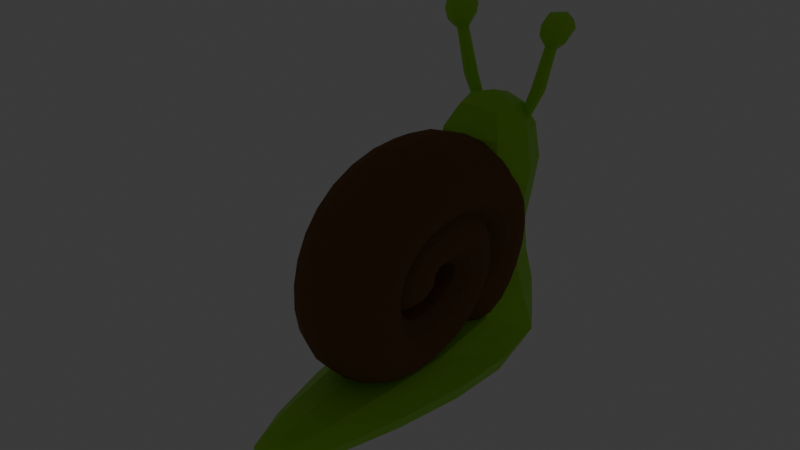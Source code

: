 # Source: snail.blend  (saved by Blender 4.5.88; exported with 4.5.12 LTS)
import bpy
from mathutils import Matrix  # noqa: F401  (used for matrix-valued properties, if any)

bpy.ops.wm.read_factory_settings(use_empty=True)
scene = bpy.context.scene
scene.name = 'Scene'

# ---- collections
col_collection = bpy.data.collections.new('Collection'); scene.collection.children.link(col_collection)

# ---- materials (node trees are filled in below, after node groups)
mat_material = bpy.data.materials.new('Material')
mat_material.alpha_threshold = 0.0
mat_material.roughness = 0.5
mat_material.line_color = (0.0, 0.0, 0.0, 1.0)
mat_material_002 = bpy.data.materials.new('Material.002')
mat_material_002.alpha_threshold = 0.0
mat_material_002.roughness = 0.5
mat_material_002.line_color = (0.0, 0.0, 0.0, 1.0)
mat_material_003 = bpy.data.materials.new('Material.003')
mat_material_004 = bpy.data.materials.new('Material.004')
mat_material_005 = bpy.data.materials.new('Material.005')
mat_material_006 = bpy.data.materials.new('Material.006')
mat_material_007 = bpy.data.materials.new('Material.007')
mat_material_008 = bpy.data.materials.new('Material.008')
mat_material_009 = bpy.data.materials.new('Material.009')
mat_material_010 = bpy.data.materials.new('Material.010')
mat_material_011 = bpy.data.materials.new('Material.011')
mat_material_012 = bpy.data.materials.new('Material.012')
mat_material_001 = bpy.data.materials.new('Material.001')

# ---- material node trees
mat_material.use_nodes = True; mat_material.node_tree.nodes.clear()
_N = mat_material.node_tree.nodes; _L = mat_material.node_tree.links
n0 = _N.new('ShaderNodeOutputMaterial'); n0.name = 'Material Output'; n0.location = (200, 100)
n1 = _N.new('ShaderNodeBsdfPrincipled'); n1.name = 'Principled BSDF'; n1.location = (-200, 100)
n1.inputs[0].default_value = (0.1859, 0.08815, 0.01764, 1.0)
n1.inputs[2].default_value = 0.886
n1.inputs[3].default_value = 1.45
_L.new(n1.outputs[0], n0.inputs[0])
n0.is_active_output = True
mat_material_002.use_nodes = True; mat_material_002.node_tree.nodes.clear()
_N = mat_material_002.node_tree.nodes; _L = mat_material_002.node_tree.links
n0 = _N.new('ShaderNodeOutputMaterial'); n0.name = 'Material Output'; n0.location = (200, 100)
n1 = _N.new('ShaderNodeBsdfPrincipled'); n1.name = 'Principled BSDF'; n1.location = (-200, 100)
n1.inputs[0].default_value = (0.8003, 0.05614, 0.0, 1.0)
n1.inputs[3].default_value = 1.45
_L.new(n1.outputs[0], n0.inputs[0])
n0.is_active_output = True
mat_material_003.use_nodes = True; mat_material_003.node_tree.nodes.clear()
_N = mat_material_003.node_tree.nodes; _L = mat_material_003.node_tree.links
n0 = _N.new('ShaderNodeBsdfPrincipled'); n0.name = 'Principled BSDF'; n0.location = (-200, 100)
n0.inputs[0].default_value = (0.0, 0.0, 0.0, 1.0)
n0.inputs[1].default_value = 1.0
n0.inputs[2].default_value = 1.0
n1 = _N.new('ShaderNodeOutputMaterial'); n1.name = 'Material Output'; n1.location = (200, 100)
_L.new(n0.outputs[0], n1.inputs[0])
n1.is_active_output = True
mat_material_004.use_nodes = True; mat_material_004.node_tree.nodes.clear()
_N = mat_material_004.node_tree.nodes; _L = mat_material_004.node_tree.links
n0 = _N.new('ShaderNodeBsdfPrincipled'); n0.name = 'Principled BSDF'; n0.location = (-200, 100)
n0.inputs[0].default_value = (0.8, 0.5788, 0.4361, 1.0)
n0.inputs[2].default_value = 1.0
n1 = _N.new('ShaderNodeOutputMaterial'); n1.name = 'Material Output'; n1.location = (200, 100)
_L.new(n0.outputs[0], n1.inputs[0])
n1.is_active_output = True
mat_material_005.use_nodes = True; mat_material_005.node_tree.nodes.clear()
_N = mat_material_005.node_tree.nodes; _L = mat_material_005.node_tree.links
n0 = _N.new('ShaderNodeOutputMaterial'); n0.name = 'Material Output'; n0.location = (200, 100)
n1 = _N.new('ShaderNodeEmission'); n1.name = 'Emission'; n1.location = (-200, 100)
n1.inputs[0].default_value = (0.7602, 0.2227, 0.0, 1.0)
n1.inputs[1].default_value = 2.0
_L.new(n1.outputs[0], n0.inputs[0])
n0.is_active_output = True
mat_material_006.use_nodes = True; mat_material_006.node_tree.nodes.clear()
_N = mat_material_006.node_tree.nodes; _L = mat_material_006.node_tree.links
n0 = _N.new('ShaderNodeOutputMaterial'); n0.name = 'Material Output'; n0.location = (200, 100)
n1 = _N.new('ShaderNodeBsdfPrincipled'); n1.name = 'Principled BSDF'; n1.location = (-200, 100)
n1.inputs[0].default_value = (0.0, 0.0, 0.0, 1.0)
n1.inputs[1].default_value = 1.0
n1.inputs[2].default_value = 1.0
_L.new(n1.outputs[0], n0.inputs[0])
n0.is_active_output = True
mat_material_007.use_nodes = True; mat_material_007.node_tree.nodes.clear()
_N = mat_material_007.node_tree.nodes; _L = mat_material_007.node_tree.links
n0 = _N.new('ShaderNodeBsdfPrincipled'); n0.name = 'Principled BSDF'; n0.location = (-200, 100)
n0.inputs[0].default_value = (0.2259, 0.06549, 0.0299, 1.0)
n0.inputs[2].default_value = 1.0
n1 = _N.new('ShaderNodeOutputMaterial'); n1.name = 'Material Output'; n1.location = (200, 100)
_L.new(n0.outputs[0], n1.inputs[0])
n1.is_active_output = True
mat_material_008.use_nodes = True; mat_material_008.node_tree.nodes.clear()
_N = mat_material_008.node_tree.nodes; _L = mat_material_008.node_tree.links
n0 = _N.new('ShaderNodeBsdfPrincipled'); n0.name = 'Principled BSDF'; n0.location = (-200, 100)
n0.inputs[0].default_value = (0.8, 0.4356, 0.2005, 1.0)
n0.inputs[2].default_value = 1.0
n1 = _N.new('ShaderNodeOutputMaterial'); n1.name = 'Material Output'; n1.location = (200, 100)
_L.new(n0.outputs[0], n1.inputs[0])
n1.is_active_output = True
mat_material_009.use_nodes = True; mat_material_009.node_tree.nodes.clear()
_N = mat_material_009.node_tree.nodes; _L = mat_material_009.node_tree.links
n0 = _N.new('ShaderNodeOutputMaterial'); n0.name = 'Material Output'; n0.location = (200, 100)
n1 = _N.new('ShaderNodeEmission'); n1.name = 'Emission'; n1.location = (-200, 100)
n1.inputs[0].default_value = (0.7602, 0.2227, 0.0, 1.0)
n1.inputs[1].default_value = 2.0
_L.new(n1.outputs[0], n0.inputs[0])
n0.is_active_output = True
mat_material_010.use_nodes = True; mat_material_010.node_tree.nodes.clear()
_N = mat_material_010.node_tree.nodes; _L = mat_material_010.node_tree.links
n0 = _N.new('ShaderNodeOutputMaterial'); n0.name = 'Material Output'; n0.location = (200, 100)
n1 = _N.new('ShaderNodeBsdfPrincipled'); n1.name = 'Principled BSDF'; n1.location = (-200, 100)
n1.inputs[0].default_value = (0.0, 0.0, 0.0, 1.0)
n1.inputs[1].default_value = 1.0
n1.inputs[2].default_value = 1.0
_L.new(n1.outputs[0], n0.inputs[0])
n0.is_active_output = True
mat_material_011.use_nodes = True; mat_material_011.node_tree.nodes.clear()
_N = mat_material_011.node_tree.nodes; _L = mat_material_011.node_tree.links
n0 = _N.new('ShaderNodeBsdfPrincipled'); n0.name = 'Principled BSDF'; n0.location = (-200, 100)
n0.inputs[0].default_value = (0.8002, 0.04474, 0.03714, 1.0)
n1 = _N.new('ShaderNodeOutputMaterial'); n1.name = 'Material Output'; n1.location = (200, 100)
_L.new(n0.outputs[0], n1.inputs[0])
n1.is_active_output = True
mat_material_012.use_nodes = True; mat_material_012.node_tree.nodes.clear()
_N = mat_material_012.node_tree.nodes; _L = mat_material_012.node_tree.links
n0 = _N.new('ShaderNodeBsdfPrincipled'); n0.name = 'Principled BSDF'; n0.location = (-200, 100)
n1 = _N.new('ShaderNodeOutputMaterial'); n1.name = 'Material Output'; n1.location = (200, 100)
_L.new(n0.outputs[0], n1.inputs[0])
n1.is_active_output = True
mat_material_001.use_nodes = True; mat_material_001.node_tree.nodes.clear()
_N = mat_material_001.node_tree.nodes; _L = mat_material_001.node_tree.links
n0 = _N.new('ShaderNodeBsdfPrincipled'); n0.name = 'Principled BSDF'; n0.location = (-200, 100)
n0.inputs[0].default_value = (0.3351, 0.8004, 0.02393, 1.0)
n1 = _N.new('ShaderNodeOutputMaterial'); n1.name = 'Material Output'; n1.location = (200, 100)
_L.new(n0.outputs[0], n1.inputs[0])
n1.is_active_output = True

# ---- world
world_world = bpy.data.worlds.new('World'); scene.world = world_world
world_world.use_nodes = True; world_world.node_tree.nodes.clear()
_N = world_world.node_tree.nodes; _L = world_world.node_tree.links
n0 = _N.new('ShaderNodeOutputWorld'); n0.name = 'World Output'; n0.location = (200, 100)
n1 = _N.new('ShaderNodeBackground'); n1.name = 'Background'; n1.location = (-200, 100)
n1.inputs[0].default_value = (0.05088, 0.05088, 0.05088, 1.0)
_L.new(n1.outputs[0], n0.inputs[0])
n0.is_active_output = True
world_world.color = (0.05088, 0.05088, 0.05088)
world_world.sun_shadow_jitter_overblur = 0.0

# ---- meshes
me_cube = bpy.data.meshes.new('Cube')
me_cube.from_pydata([(-2.641e-17, -0.1343, -0.119), (7.62e-17, -0.302, 0.3432), (1.165e-17, -0.4772, 0.05249), (-6.2e-17, -0.4063, -0.2792), (-6.807e-17, 0.02474, -0.3065), (-3.793e-18, 0.2732, -0.01708), (4.614e-17, 0.07816, 0.2078), (2.296e-17, -0.2796, 0.1034), (8.944e-17, 0.1825, 0.4028), (3.014e-17, 0.5266, 0.1357), (-4.793e-17, 0.3937, -0.2159), (-6.834e-17, 0.1204, -0.3078)], [(10, 11), (9, 10), (8, 9), (1, 8), (2, 1), (3, 2), (4, 3), (5, 4), (6, 5), (7, 6), (0, 7)], [])
_uv = me_cube.uv_layers.new(name='UVMap')
_uv.uv.foreach_set('vector', [])
me_cube.materials.append(mat_material)
me_cube.use_mirror_vertex_groups = False
me_cube.update()
me_cube_004 = bpy.data.meshes.new('Cube.004')
me_cube_004.from_pydata([(-0.2405, -0.01961, 0.3705), (-0.249, -0.01961, 0.4087), (-0.2405, 0.01961, 0.3705), (-0.249, 0.01961, 0.4087), (-0.2022, -0.01961, 0.379), (-0.2108, -0.01961, 0.4173), (-0.2022, 0.01961, 0.379), (-0.2108, 0.01961, 0.4173), (-0.2437, 7.888e-08, 0.3653), (-0.249, -0.0239, 0.3887), (-0.2542, 8.261e-08, 0.412), (-0.249, 0.0239, 0.3887), (-0.2204, 0.0239, 0.3706), (-0.2309, 0.0239, 0.4172), (-0.2023, 0.0239, 0.3991), (-0.1971, 8.261e-08, 0.3758), (-0.2075, 7.888e-08, 0.4224), (-0.2023, -0.0239, 0.3991), (-0.2204, -0.0239, 0.3706), (-0.2309, -0.0239, 0.4172), (-0.2578, 7.888e-08, 0.3867), (-0.2256, 0.03292, 0.3939), (-0.1935, 7.888e-08, 0.4011), (-0.2256, -0.03292, 0.3939), (-0.2184, 8.261e-08, 0.3618), (-0.2328, 7.888e-08, 0.426), (-0.1728, -0.06678, 0.3214), (-0.2133, -0.08597, 0.4523), (-0.1728, -0.02841, 0.3214), (-0.2085, 0.009152, 0.4508), (-0.2075, -0.06678, 0.3051), (-0.2827, -0.08597, 0.4196), (-0.2075, -0.02841, 0.3051), (-0.2848, 0.009701, 0.4168), (-0.1752, 0.01506, 0.3771), (-0.1694, -0.09236, 0.3741), (-0.2542, 0.01715, 0.3462), (-0.2503, -0.09236, 0.3359), (0.01706, -0.06459, -0.0006278), (0.01706, -0.03047, -0.0006278), (-0.0138, -0.06459, -0.01518), (-0.0138, -0.03047, -0.01518), (-0.1542, -0.04759, 0.3812), (-0.1874, -0.09577, 0.4203), (-0.2093, -0.04759, 0.4635), (-0.1808, 0.02052, 0.4236), (-0.2066, 0.02395, 0.3483), (-0.2548, 0.01299, 0.4504), (-0.2812, 0.02052, 0.3762), (-0.2655, -0.04759, 0.3287), (-0.2939, -0.04759, 0.4236), (-0.2745, -0.09577, 0.3792), (-0.2098, -0.1092, 0.355), (-0.2516, -0.09438, 0.4436), (-0.1663, -0.04759, 0.3245), (-0.1902, -0.02121, 0.3133), (-0.214, -0.04759, 0.302), (-0.1902, -0.07398, 0.3133), (-0.1703, -0.01562, 0.3461), (-0.1703, -0.07957, 0.3461), (-0.2281, -0.01562, 0.3188), (-0.2281, -0.07957, 0.3188), (0.02556, -0.04753, -0.009897), (0.006753, -0.02673, -0.01877), (-0.01206, -0.04753, -0.02764), (0.006753, -0.06832, -0.01877), (-0.07297, -0.02433, 0.1328), (-0.07297, -0.07072, 0.1328), (-0.1149, -0.07072, 0.113), (-0.1149, -0.02433, 0.113), (-0.1714, -0.04759, 0.4288), (-0.2313, -0.03954, 0.4005), (-0.2913, -0.04759, 0.3722), (-0.2313, -0.1139, 0.4005), (-0.06458, -0.04753, 0.1355), (-0.2592, -0.04759, 0.4595), (-0.1594, -0.04759, 0.3512), (-0.1992, -0.003625, 0.3324), (-0.239, -0.04759, 0.3137), (-0.1992, -0.09156, 0.3324), (0.01751, -0.04753, -0.04157), (-0.09344, -0.07944, 0.1218), (-0.09344, -0.01561, 0.1218), (-0.1223, -0.04753, 0.1082), (0.07725, -0.4054, -1.111), (-0.003573, -0.3212, -0.205), (0.1937, -0.03059, -1.063), (-0.003572, 0.01892, -0.205), (0.637, -0.4054, -0.9854), (0.3237, -0.3212, -0.1317), (0.5111, -0.03059, -0.9915), (0.3237, 0.01892, -0.1317), (0.001853, -0.2391, 0.06926), (0.001853, -0.03424, 0.06927), (0.2018, -0.2391, 0.114), (0.2018, -0.03424, 0.114), (0.1301, -0.3746, -0.8678), (0.1694, 0.06223, -0.8551), (0.4446, 0.06223, -0.7934), (0.4855, -0.3746, -0.7882), (0.2613, -1.559, -1.024), (0.4334, -1.559, -0.9851), (0.2594, -1.559, -0.9392), (0.3991, -1.559, -0.9079), (0.5697, -1.046, -0.9926), (0.1412, -1.046, -1.089), (0.1717, -1.046, -0.9208), (0.4706, -1.046, -0.8539), (0.1241, -0.2553, -0.5294), (0.1241, 0.01034, -0.5294), (0.3465, 0.01034, -0.4795), (0.3465, -0.2553, -0.4795), (0.1215, -0.1667, -1.097), (0.05709, -0.2941, -0.369), (-0.06493, -0.1512, -0.2187), (0.1676, 0.03042, -0.992), (0.3555, -0.01331, -1.041), (0.1601, 0.0827, -0.1683), (0.5046, 0.03042, -0.9165), (0.5912, -0.1667, -0.9919), (0.385, -0.1512, -0.1179), (0.6536, -0.3951, -0.8877), (0.3642, -0.4089, -1.08), (0.1601, -0.385, -0.1683), (-0.01928, -0.1347, 0.08469), (0.09751, -0.01498, 0.1109), (0.2143, -0.1347, 0.137), (0.09751, -0.2544, 0.1109), (-0.02042, 0.002744, -0.03901), (0.2681, 0.002744, 0.02563), (0.2681, -0.2935, 0.02563), (-0.02042, -0.2935, -0.03901), (0.02057, -0.3951, -1.029), (0.1611, 0.04117, -0.6943), (0.3835, 0.04117, -0.6445), (0.3872, -0.2611, -0.6432), (0.2997, -0.4434, -0.7917), (0.5125, -0.1131, -0.7786), (0.307, 0.1237, -0.8242), (0.1016, -0.1131, -0.8707), (0.4264, -1.596, -0.9442), (0.3488, -1.596, -1.011), (0.2502, -1.596, -0.9837), (0.3278, -1.596, -0.917), (0.4959, -1.366, -0.992), (0.08932, -0.7094, -1.107), (0.2154, -1.366, -0.9281), (0.4923, -0.7075, -0.8364), (0.6245, -0.7094, -0.9872), (0.2077, -1.366, -1.057), (0.1446, -0.7075, -0.9143), (0.4341, -1.366, -0.8791), (0.08823, -1.046, -1.02), (0.5883, -1.046, -0.9079), (0.3147, -1.046, -0.8586), (0.3619, -1.046, -1.069), (0.1572, -0.2611, -0.6947), (0.05709, 0.01067, -0.369), (0.3388, 0.01067, -0.3059), (0.3388, -0.2941, -0.3059), (0.2353, -0.3052, -0.5044), (0.3883, -0.1225, -0.4702), (0.2353, 0.06016, -0.5044), (0.08244, -0.1225, -0.5387), (0.004269, -0.1417, -0.3808), (0.1979, 0.06782, -0.3375), (0.3916, -0.1417, -0.2941), (0.1979, -0.3513, -0.3375), (0.3631, -0.174, -1.075), (0.1234, 0.05752, -0.004797), (0.08848, -0.1304, 0.1512), (0.3208, -0.1452, 0.03943), (-0.074, -0.1452, -0.04902), (0.1234, -0.3479, -0.004797), (0.3568, -1.37, -1.046), (0.6127, -0.1382, -0.8946), (0.3364, 0.08684, -0.9556), (0.06051, -0.1382, -1.018), (0.3383, -1.675, -0.964), (0.3198, -1.37, -0.8814), (0.5112, -1.37, -0.9252), (0.1654, -1.37, -1.003), (0.03448, -0.7079, -1.031), (0.6416, -0.7079, -0.8949), (0.3111, -0.7126, -0.8428), (0.3639, -0.7098, -1.078), (0.2716, -0.3182, -0.6661), (0.4271, -0.1065, -0.6348), (0.2723, 0.0957, -0.6694), (0.1175, -0.1065, -0.7042), (0.2897, -0.01961, 0.4922), (0.2811, -0.01961, 0.5304), (0.2897, 0.01961, 0.4922), (0.2811, 0.01961, 0.5304), (0.2515, -0.01961, 0.4836), (0.2429, -0.01961, 0.5218), (0.2515, 0.01961, 0.4836), (0.2429, 0.01961, 0.5218), (0.2949, 8.982e-08, 0.4889), (0.2896, -0.0239, 0.5122), (0.2844, 8.982e-08, 0.5356), (0.2896, 0.0239, 0.5122), (0.2715, 0.0239, 0.4837), (0.2611, 0.0239, 0.5303), (0.243, 0.0239, 0.5018), (0.2482, 8.982e-08, 0.4785), (0.2377, 8.61e-08, 0.5251), (0.243, -0.0239, 0.5018), (0.2715, -0.0239, 0.4837), (0.2611, -0.0239, 0.5303), (0.2984, 8.982e-08, 0.5142), (0.2663, 0.03292, 0.507), (0.2342, 8.61e-08, 0.4998), (0.2663, -0.03292, 0.507), (0.2735, 8.982e-08, 0.4749), (0.2591, 8.61e-08, 0.5391), (0.2494, -0.06678, 0.4189), (0.2302, -0.08597, 0.5546), (0.2494, -0.02841, 0.4189), (0.2265, 0.009152, 0.5512), (0.2878, -0.06678, 0.4189), (0.307, -0.08597, 0.5546), (0.2878, -0.02841, 0.4189), (0.31, 0.009702, 0.5529), (0.2279, 0.01506, 0.4703), (0.2239, -0.09236, 0.4651), (0.3124, 0.01715, 0.4761), (0.3134, -0.09236, 0.4651), (0.2151, -0.06459, 0.04666), (0.2151, -0.03047, 0.04666), (0.2492, -0.06459, 0.04666), (0.2492, -0.03047, 0.04666), (0.2071, -0.04759, 0.4651), (0.2204, -0.09577, 0.5146), (0.2218, -0.04759, 0.563), (0.2131, 0.02052, 0.5148), (0.2686, 0.02395, 0.4577), (0.2686, 0.01299, 0.5706), (0.3241, 0.02052, 0.5148), (0.3302, -0.04759, 0.4651), (0.3154, -0.04759, 0.563), (0.3168, -0.09577, 0.5146), (0.2686, -0.1092, 0.4651), (0.2686, -0.09438, 0.563), (0.2422, -0.04759, 0.4189), (0.2686, -0.02121, 0.4189), (0.295, -0.04759, 0.4189), (0.2686, -0.07398, 0.4189), (0.2366, -0.01562, 0.4401), (0.2366, -0.07957, 0.4401), (0.3006, -0.01562, 0.4401), (0.3006, -0.07957, 0.4401), (0.2114, -0.04753, 0.03465), (0.2322, -0.02673, 0.03465), (0.253, -0.04753, 0.03465), (0.2322, -0.06832, 0.03465), (0.2396, -0.02433, 0.2057), (0.2396, -0.07072, 0.2057), (0.286, -0.07072, 0.2057), (0.286, -0.02433, 0.2057), (0.2023, -0.04759, 0.5154), (0.2686, -0.03954, 0.5154), (0.3349, -0.04759, 0.5154), (0.2686, -0.1139, 0.5154), (0.2309, -0.04753, 0.2046), (0.2686, -0.04759, 0.5807), (0.2246, -0.04759, 0.4401), (0.2686, -0.003625, 0.4401), (0.3126, -0.04759, 0.4401), (0.2686, -0.09156, 0.4401), (0.2322, -0.04753, 0.00944), (0.2628, -0.07944, 0.2046), (0.2628, -0.01561, 0.2046), (0.2947, -0.04753, 0.2046)], [], [(0, 9, 20, 8), (9, 1, 10, 20), (20, 10, 3, 11), (8, 20, 11, 2), (2, 11, 21, 12), (11, 3, 13, 21), (21, 13, 7, 14), (12, 21, 14, 6), (6, 14, 22, 15), (14, 7, 16, 22), (22, 16, 5, 17), (15, 22, 17, 4), (4, 17, 23, 18), (17, 5, 19, 23), (23, 19, 1, 9), (18, 23, 9, 0), (2, 12, 24, 8), (12, 6, 15, 24), (24, 15, 4, 18), (8, 24, 18, 0), (7, 13, 25, 16), (13, 3, 10, 25), (25, 10, 1, 19), (16, 25, 19, 5), (35, 43, 70, 42), (43, 27, 44, 70), (70, 44, 29, 45), (42, 70, 45, 34), (34, 46, 71, 45), (45, 71, 47, 29), (71, 48, 33, 47), (46, 36, 48, 71), (36, 48, 72, 49), (48, 33, 50, 72), (72, 50, 31, 51), (49, 72, 51, 37), (37, 51, 73, 52), (51, 31, 53, 73), (73, 53, 27, 43), (52, 73, 43, 35), (26, 54, 74, 67), (54, 28, 66, 74), (74, 66, 39, 62), (67, 74, 62, 38), (33, 47, 75, 50), (47, 29, 44, 75), (75, 44, 27, 53), (50, 75, 53, 31), (28, 54, 76, 58), (54, 26, 59, 76), (76, 59, 35, 42), (58, 76, 42, 34), (32, 55, 77, 60), (55, 28, 58, 77), (77, 58, 34, 46), (60, 77, 46, 36), (30, 56, 78, 61), (56, 32, 60, 78), (78, 60, 36, 49), (61, 78, 49, 37), (26, 57, 79, 59), (57, 30, 61, 79), (79, 61, 37, 52), (59, 79, 52, 35), (39, 63, 80, 62), (63, 41, 64, 80), (80, 64, 40, 65), (62, 80, 65, 38), (30, 57, 81, 68), (57, 26, 67, 81), (81, 67, 38, 65), (68, 81, 65, 40), (28, 55, 82, 66), (55, 32, 69, 82), (82, 69, 41, 63), (66, 82, 63, 39), (32, 56, 83, 69), (56, 30, 68, 83), (83, 68, 40, 64), (69, 83, 64, 41), (108, 113, 164, 163), (113, 85, 114, 164), (164, 114, 87, 157), (163, 164, 157, 109), (109, 157, 165, 162), (157, 87, 117, 165), (165, 117, 91, 158), (162, 165, 158, 110), (110, 158, 166, 161), (158, 91, 120, 166), (166, 120, 89, 159), (161, 166, 159, 111), (111, 159, 167, 160), (159, 89, 123, 167), (167, 123, 85, 113), (160, 167, 113, 108), (86, 116, 168, 112), (116, 90, 119, 168), (168, 119, 88, 122), (112, 168, 122, 84), (91, 117, 169, 129), (117, 87, 128, 169), (169, 128, 93, 125), (129, 169, 125, 95), (95, 125, 170, 126), (125, 93, 124, 170), (170, 124, 92, 127), (126, 170, 127, 94), (89, 120, 171, 130), (120, 91, 129, 171), (171, 129, 95, 126), (130, 171, 126, 94), (87, 114, 172, 128), (114, 85, 131, 172), (172, 131, 92, 124), (128, 172, 124, 93), (85, 123, 173, 131), (123, 89, 130, 173), (173, 130, 94, 127), (131, 173, 127, 92), (105, 155, 174, 149), (155, 104, 144, 174), (174, 144, 101, 141), (149, 174, 141, 100), (90, 118, 175, 119), (118, 98, 137, 175), (175, 137, 99, 121), (119, 175, 121, 88), (86, 115, 176, 116), (115, 97, 138, 176), (176, 138, 98, 118), (116, 176, 118, 90), (84, 132, 177, 112), (132, 96, 139, 177), (177, 139, 97, 115), (112, 177, 115, 86), (101, 140, 178, 141), (140, 103, 143, 178), (178, 143, 102, 142), (141, 178, 142, 100), (107, 154, 179, 151), (154, 106, 146, 179), (179, 146, 102, 143), (151, 179, 143, 103), (104, 153, 180, 144), (153, 107, 151, 180), (180, 151, 103, 140), (144, 180, 140, 101), (106, 152, 181, 146), (152, 105, 149, 181), (181, 149, 100, 142), (146, 181, 142, 102), (96, 132, 182, 150), (132, 84, 145, 182), (182, 145, 105, 152), (150, 182, 152, 106), (88, 121, 183, 148), (121, 99, 147, 183), (183, 147, 107, 153), (148, 183, 153, 104), (99, 136, 184, 147), (136, 96, 150, 184), (184, 150, 106, 154), (147, 184, 154, 107), (84, 122, 185, 145), (122, 88, 148, 185), (185, 148, 104, 155), (145, 185, 155, 105), (99, 135, 186, 136), (135, 111, 160, 186), (186, 160, 108, 156), (136, 186, 156, 96), (98, 134, 187, 137), (134, 110, 161, 187), (187, 161, 111, 135), (137, 187, 135, 99), (97, 133, 188, 138), (133, 109, 162, 188), (188, 162, 110, 134), (138, 188, 134, 98), (96, 156, 189, 139), (156, 108, 163, 189), (189, 163, 109, 133), (139, 189, 133, 97), (190, 198, 210, 199), (199, 210, 200, 191), (210, 201, 193, 200), (198, 192, 201, 210), (192, 202, 211, 201), (201, 211, 203, 193), (211, 204, 197, 203), (202, 196, 204, 211), (196, 205, 212, 204), (204, 212, 206, 197), (212, 207, 195, 206), (205, 194, 207, 212), (194, 208, 213, 207), (207, 213, 209, 195), (213, 199, 191, 209), (208, 190, 199, 213), (192, 198, 214, 202), (202, 214, 205, 196), (214, 208, 194, 205), (198, 190, 208, 214), (197, 206, 215, 203), (203, 215, 200, 193), (215, 209, 191, 200), (206, 195, 209, 215), (225, 233, 260, 232), (233, 217, 234, 260), (260, 234, 219, 235), (232, 260, 235, 224), (224, 235, 261, 236), (235, 219, 237, 261), (261, 237, 223, 238), (236, 261, 238, 226), (226, 238, 262, 239), (238, 223, 240, 262), (262, 240, 221, 241), (239, 262, 241, 227), (227, 241, 263, 242), (241, 221, 243, 263), (263, 243, 217, 233), (242, 263, 233, 225), (216, 244, 264, 257), (244, 218, 256, 264), (264, 256, 229, 252), (257, 264, 252, 228), (223, 237, 265, 240), (237, 219, 234, 265), (265, 234, 217, 243), (240, 265, 243, 221), (218, 244, 266, 248), (244, 216, 249, 266), (266, 249, 225, 232), (248, 266, 232, 224), (222, 245, 267, 250), (245, 218, 248, 267), (267, 248, 224, 236), (250, 267, 236, 226), (220, 246, 268, 251), (246, 222, 250, 268), (268, 250, 226, 239), (251, 268, 239, 227), (216, 247, 269, 249), (247, 220, 251, 269), (269, 251, 227, 242), (249, 269, 242, 225), (229, 253, 270, 252), (253, 231, 254, 270), (270, 254, 230, 255), (252, 270, 255, 228), (220, 247, 271, 258), (247, 216, 257, 271), (271, 257, 228, 255), (258, 271, 255, 230), (218, 245, 272, 256), (245, 222, 259, 272), (272, 259, 231, 253), (256, 272, 253, 229), (222, 246, 273, 259), (246, 220, 258, 273), (273, 258, 230, 254), (259, 273, 254, 231)])
me_cube_004.polygons.foreach_set('material_index', [7, 7, 7, 7, 7, 7, 7, 7, 7, 7, 7, 7, 7, 7, 7, 7, 7, 7, 7, 7, 7, 7, 7, 7, 11, 11, 11, 11, 1, 1, 1, 1, 11, 11, 11, 11, 11, 11, 11, 11, 11, 11, 11, 11, 11, 11, 11, 11, 11, 11, 11, 11, 11, 11, 11, 11, 11, 11, 11, 11, 11, 11, 11, 11, 11, 11, 11, 11, 11, 11, 11, 11, 11, 11, 11, 11, 11, 11, 11, 11, 11, 11, 11, 11, 11, 11, 11, 11, 11, 11, 11, 11, 11, 11, 11, 11, 11, 11, 11, 11, 11, 11, 11, 11, 11, 11, 11, 11, 11, 11, 11, 11, 11, 11, 11, 11, 11, 11, 11, 11, 11, 11, 11, 11, 11, 11, 11, 11, 11, 11, 11, 11, 11, 11, 11, 11, 11, 11, 11, 11, 11, 11, 11, 11, 11, 11, 11, 11, 11, 11, 11, 11, 11, 11, 11, 11, 11, 11, 11, 11, 11, 11, 11, 11, 11, 11, 11, 11, 11, 11, 11, 11, 11, 11, 11, 11, 11, 11, 11, 11, 11, 11, 11, 11, 7, 7, 7, 7, 7, 7, 7, 7, 7, 7, 7, 7, 7, 7, 7, 7, 7, 7, 7, 7, 7, 7, 7, 7, 11, 11, 11, 11, 1, 1, 1, 1, 11, 11, 11, 11, 11, 11, 11, 11, 11, 11, 11, 11, 11, 11, 11, 11, 11, 11, 11, 11, 11, 11, 11, 11, 11, 11, 11, 11, 11, 11, 11, 11, 11, 11, 11, 11, 11, 11, 11, 11, 11, 11, 11, 11, 11, 11, 11, 11])
_uv = me_cube_004.uv_layers.new(name='UVMap')
_uv.uv.foreach_set('vector', [0.375, 0.0, 0.5, 0.0, 0.5, 0.125, 0.375, 0.125, 0.5, 0.0, 0.625, 0.0, 0.625, 0.125, 0.5, 0.125, 0.5, 0.125, 0.625, 0.125, 0.625, 0.25, 0.5, 0.25, 0.375, 0.125, 0.5, 0.125, 0.5, 0.25, 0.375, 0.25, 0.375, 0.25, 0.5, 0.25, 0.5, 0.375, 0.375, 0.375, 0.5, 0.25, 0.625, 0.25, 0.625, 0.375, 0.5, 0.375, 0.5, 0.375, 0.625, 0.375, 0.625, 0.5, 0.5, 0.5, 0.375, 0.375, 0.5, 0.375, 0.5, 0.5, 0.375, 0.5, 0.375, 0.5, 0.5, 0.5, 0.5, 0.625, 0.375, 0.625, 0.5, 0.5, 0.625, 0.5, 0.625, 0.625, 0.5, 0.625, 0.5, 0.625, 0.625, 0.625, 0.625, 0.75, 0.5, 0.75, 0.375, 0.625, 0.5, 0.625, 0.5, 0.75, 0.375, 0.75, 0.375, 0.75, 0.5, 0.75, 0.5, 0.875, 0.375, 0.875, 0.5, 0.75, 0.625, 0.75, 0.625, 0.875, 0.5, 0.875, 0.5, 0.875, 0.625, 0.875, 0.625, 1.0, 0.5, 1.0, 0.375, 0.875, 0.5, 0.875, 0.5, 1.0, 0.375, 1.0, 0.125, 0.5, 0.25, 0.5, 0.25, 0.625, 0.125, 0.625, 0.25, 0.5, 0.375, 0.5, 0.375, 0.625, 0.25, 0.625, 0.25, 0.625, 0.375, 0.625, 0.375, 0.75, 0.25, 0.75, 0.125, 0.625, 0.25, 0.625, 0.25, 0.75, 0.125, 0.75, 0.625, 0.5, 0.75, 0.5, 0.75, 0.625, 0.625, 0.625, 0.75, 0.5, 0.875, 0.5, 0.875, 0.625, 0.75, 0.625, 0.75, 0.625, 0.875, 0.625, 0.875, 0.75, 0.75, 0.75, 0.625, 0.625, 0.75, 0.625, 0.75, 0.75, 0.625, 0.75, 0.375, 0.0, 0.5, 0.0, 0.5, 0.125, 0.375, 0.125, 0.5, 0.0, 0.625, 0.0, 0.625, 0.125, 0.5, 0.125, 0.5, 0.125, 0.625, 0.125, 0.625, 0.25, 0.5, 0.25, 0.375, 0.125, 0.5, 0.125, 0.5, 0.25, 0.375, 0.25, 0.375, 0.25, 0.375, 0.375, 0.5, 0.375, 0.5, 0.25, 0.5, 0.25, 0.5, 0.375, 0.625, 0.375, 0.625, 0.25, 0.5, 0.375, 0.5005, 0.5, 0.625, 0.5, 0.625, 0.375, 0.375, 0.375, 0.375, 0.5, 0.5005, 0.5, 0.5, 0.375, 0.375, 0.5, 0.5005, 0.5, 0.5022, 0.625, 0.3956, 0.625, 0.5005, 0.5, 0.625, 0.5, 0.625, 0.625, 0.5022, 0.625, 0.5022, 0.625, 0.625, 0.625, 0.625, 0.75, 0.5005, 0.75, 0.3956, 0.625, 0.5022, 0.625, 0.5005, 0.75, 0.375, 0.75, 0.375, 0.75, 0.5005, 0.75, 0.5, 0.875, 0.375, 0.875, 0.5005, 0.75, 0.625, 0.75, 0.625, 0.875, 0.5, 0.875, 0.5, 0.875, 0.625, 0.875, 0.625, 1.0, 0.5, 1.0, 0.375, 0.875, 0.5, 0.875, 0.5, 1.0, 0.375, 1.0, 0.2188, 0.6563, 0.207, 0.625, 0.2208, 0.625, 0.2288, 0.6462, 0.207, 0.625, 0.2188, 0.5938, 0.2288, 0.6038, 0.2208, 0.625, 0.2208, 0.625, 0.2288, 0.6038, 0.2344, 0.6094, 0.231, 0.625, 0.2288, 0.6462, 0.2208, 0.625, 0.231, 0.625, 0.2344, 0.6406, 0.625, 0.5, 0.75, 0.5, 0.75, 0.625, 0.625, 0.625, 0.75, 0.5, 0.875, 0.5, 0.875, 0.625, 0.75, 0.625, 0.75, 0.625, 0.875, 0.625, 0.875, 0.75, 0.75, 0.75, 0.625, 0.625, 0.75, 0.625, 0.75, 0.75, 0.625, 0.75, 0.2188, 0.5938, 0.207, 0.625, 0.1749, 0.625, 0.1931, 0.5681, 0.207, 0.625, 0.2188, 0.6563, 0.1931, 0.6819, 0.1749, 0.625, 0.1749, 0.625, 0.1931, 0.6819, 0.125, 0.75, 0.125, 0.625, 0.1931, 0.5681, 0.1749, 0.625, 0.125, 0.625, 0.125, 0.5, 0.2813, 0.5938, 0.25, 0.582, 0.25, 0.5499, 0.3074, 0.5681, 0.25, 0.582, 0.2188, 0.5938, 0.1931, 0.5681, 0.25, 0.5499, 0.25, 0.5499, 0.1931, 0.5681, 0.125, 0.5, 0.25, 0.5, 0.3074, 0.5681, 0.25, 0.5499, 0.25, 0.5, 0.375, 0.5, 0.2813, 0.6562, 0.293, 0.625, 0.3273, 0.625, 0.3074, 0.6819, 0.293, 0.625, 0.2813, 0.5938, 0.3074, 0.5681, 0.3273, 0.625, 0.3273, 0.625, 0.3074, 0.5681, 0.375, 0.5, 0.3956, 0.625, 0.3074, 0.6819, 0.3273, 0.625, 0.3956, 0.625, 0.375, 0.75, 0.2188, 0.6563, 0.25, 0.668, 0.25, 0.7001, 0.1931, 0.6819, 0.25, 0.668, 0.2813, 0.6562, 0.3074, 0.6819, 0.25, 0.7001, 0.25, 0.7001, 0.3074, 0.6819, 0.375, 0.75, 0.25, 0.75, 0.1931, 0.6819, 0.25, 0.7001, 0.25, 0.75, 0.125, 0.75, 0.2344, 0.6094, 0.25, 0.606, 0.25, 0.625, 0.231, 0.625, 0.25, 0.606, 0.2656, 0.6094, 0.269, 0.625, 0.25, 0.625, 0.25, 0.625, 0.269, 0.625, 0.2656, 0.6406, 0.25, 0.644, 0.231, 0.625, 0.25, 0.625, 0.25, 0.644, 0.2344, 0.6406, 0.2813, 0.6562, 0.25, 0.668, 0.25, 0.6542, 0.2712, 0.6462, 0.25, 0.668, 0.2188, 0.6563, 0.2288, 0.6462, 0.25, 0.6542, 0.25, 0.6542, 0.2288, 0.6462, 0.2344, 0.6406, 0.25, 0.644, 0.2712, 0.6462, 0.25, 0.6542, 0.25, 0.644, 0.2656, 0.6406, 0.2188, 0.5938, 0.25, 0.582, 0.25, 0.5958, 0.2288, 0.6038, 0.25, 0.582, 0.2813, 0.5938, 0.2712, 0.6038, 0.25, 0.5958, 0.25, 0.5958, 0.2712, 0.6038, 0.2656, 0.6094, 0.25, 0.606, 0.2288, 0.6038, 0.25, 0.5958, 0.25, 0.606, 0.2344, 0.6094, 0.2813, 0.5938, 0.293, 0.625, 0.2792, 0.625, 0.2712, 0.6038, 0.293, 0.625, 0.2813, 0.6562, 0.2712, 0.6462, 0.2792, 0.625, 0.2792, 0.625, 0.2712, 0.6462, 0.2656, 0.6406, 0.269, 0.625, 0.2712, 0.6038, 0.2792, 0.625, 0.269, 0.625, 0.2656, 0.6094, 0.5343, 0.0, 0.5797, 0.0, 0.5781, 0.125, 0.5343, 0.125, 0.5797, 0.0, 0.625, 0.0, 0.6112, 0.125, 0.5781, 0.125, 0.5781, 0.125, 0.6112, 0.125, 0.6099, 0.25, 0.5778, 0.25, 0.5343, 0.125, 0.5781, 0.125, 0.5778, 0.25, 0.5343, 0.25, 0.5343, 0.25, 0.5778, 0.25, 0.5778, 0.375, 0.5343, 0.375, 0.5778, 0.25, 0.6099, 0.25, 0.6099, 0.375, 0.5778, 0.375, 0.5778, 0.375, 0.6099, 0.375, 0.6099, 0.5, 0.5778, 0.5, 0.5343, 0.375, 0.5778, 0.375, 0.5778, 0.5, 0.5343, 0.5, 0.5343, 0.5, 0.5778, 0.5, 0.5778, 0.625, 0.5343, 0.625, 0.5778, 0.5, 0.6099, 0.5, 0.6099, 0.625, 0.5778, 0.625, 0.5778, 0.625, 0.6099, 0.625, 0.6099, 0.75, 0.5778, 0.75, 0.5343, 0.625, 0.5778, 0.625, 0.5778, 0.75, 0.5343, 0.75, 0.5343, 0.75, 0.5778, 0.75, 0.5781, 0.875, 0.5343, 0.875, 0.5778, 0.75, 0.6099, 0.75, 0.6112, 0.875, 0.5781, 0.875, 0.5781, 0.875, 0.6112, 0.875, 0.625, 1.0, 0.5797, 1.0, 0.5343, 0.875, 0.5781, 0.875, 0.5797, 1.0, 0.5343, 1.0, 0.125, 0.5, 0.25, 0.5, 0.2469, 0.6207, 0.125, 0.625, 0.25, 0.5, 0.375, 0.5, 0.3473, 0.6198, 0.2469, 0.6207, 0.2469, 0.6207, 0.3473, 0.6198, 0.3448, 0.7083, 0.2462, 0.7118, 0.125, 0.625, 0.2469, 0.6207, 0.2462, 0.7118, 0.125, 0.75, 0.6099, 0.5, 0.6099, 0.375, 0.6231, 0.375, 0.624, 0.5, 0.6099, 0.375, 0.6099, 0.25, 0.6231, 0.25, 0.6231, 0.375, 0.6231, 0.375, 0.6231, 0.25, 0.625, 0.25, 0.625, 0.375, 0.624, 0.5, 0.6231, 0.375, 0.625, 0.375, 0.625, 0.5, 0.625, 0.5, 0.75, 0.5, 0.7535, 0.625, 0.6597, 0.625, 0.75, 0.5, 0.875, 0.5, 0.875, 0.625, 0.7535, 0.625, 0.7535, 0.625, 0.875, 0.625, 0.875, 0.75, 0.75, 0.75, 0.6597, 0.625, 0.7535, 0.625, 0.75, 0.75, 0.625, 0.75, 0.6099, 0.75, 0.6099, 0.625, 0.6266, 0.625, 0.624, 0.75, 0.6099, 0.625, 0.6099, 0.5, 0.624, 0.5, 0.6266, 0.625, 0.6266, 0.625, 0.624, 0.5, 0.625, 0.5, 0.6597, 0.625, 0.624, 0.75, 0.6266, 0.625, 0.6597, 0.625, 0.625, 0.75, 0.6099, 0.25, 0.6112, 0.125, 0.6234, 0.125, 0.6231, 0.25, 0.6112, 0.125, 0.625, 0.0, 0.625, 0.0, 0.6234, 0.125, 0.6234, 0.125, 0.625, 0.0, 0.625, 0.0, 0.625, 0.125, 0.6231, 0.25, 0.6234, 0.125, 0.625, 0.125, 0.625, 0.25, 0.625, 1.0, 0.6112, 0.875, 0.6234, 0.875, 0.625, 1.0, 0.6112, 0.875, 0.6099, 0.75, 0.624, 0.75, 0.6234, 0.875, 0.6234, 0.875, 0.624, 0.75, 0.625, 0.75, 0.625, 0.875, 0.625, 1.0, 0.6234, 0.875, 0.625, 0.875, 0.625, 1.0, 0.125, 0.75, 0.2462, 0.75, 0.2469, 0.75, 0.125, 0.75, 0.2462, 0.75, 0.3448, 0.75, 0.3473, 0.7509, 0.2469, 0.75, 0.2469, 0.75, 0.3473, 0.7509, 0.375, 0.75, 0.25, 0.75, 0.125, 0.75, 0.2469, 0.75, 0.25, 0.75, 0.125, 0.75, 0.375, 0.5, 0.4092, 0.5, 0.4066, 0.6207, 0.3473, 0.6198, 0.4092, 0.5, 0.4474, 0.5, 0.4472, 0.6241, 0.4066, 0.6207, 0.4066, 0.6207, 0.4472, 0.6241, 0.4463, 0.75, 0.4056, 0.7127, 0.3473, 0.6198, 0.4066, 0.6207, 0.4056, 0.7127, 0.3448, 0.7083, 0.375, 0.25, 0.4098, 0.25, 0.4098, 0.375, 0.375, 0.375, 0.4098, 0.25, 0.4474, 0.25, 0.4474, 0.375, 0.4098, 0.375, 0.4098, 0.375, 0.4474, 0.375, 0.4474, 0.5, 0.4092, 0.5, 0.375, 0.375, 0.4098, 0.375, 0.4092, 0.5, 0.375, 0.5, 0.375, 0.0, 0.4094, 0.03472, 0.4097, 0.1285, 0.375, 0.125, 0.4094, 0.03472, 0.4437, 0.0, 0.447, 0.1259, 0.4097, 0.1285, 0.4097, 0.1285, 0.447, 0.1259, 0.4474, 0.25, 0.4098, 0.25, 0.375, 0.125, 0.4097, 0.1285, 0.4098, 0.25, 0.375, 0.25, 0.375, 0.75, 0.4087, 0.7847, 0.4093, 0.8785, 0.375, 0.875, 0.4087, 0.7847, 0.4437, 0.75, 0.4437, 0.875, 0.4093, 0.8785, 0.4093, 0.8785, 0.4437, 0.875, 0.4437, 1.0, 0.4093, 1.0, 0.375, 0.875, 0.4093, 0.8785, 0.4093, 1.0, 0.375, 1.0, 0.4437, 0.75, 0.4437, 0.875, 0.4437, 0.875, 0.4437, 0.75, 0.4437, 0.875, 0.4437, 1.0, 0.4437, 1.0, 0.4437, 0.875, 0.4437, 0.875, 0.4437, 1.0, 0.4437, 1.0, 0.4437, 0.875, 0.4437, 0.75, 0.4437, 0.875, 0.4437, 0.875, 0.4437, 0.75, 0.3448, 0.75, 0.4053, 0.7509, 0.4062, 0.7535, 0.3473, 0.7509, 0.4053, 0.7509, 0.4437, 0.75, 0.4437, 0.75, 0.4062, 0.7535, 0.4062, 0.7535, 0.4437, 0.75, 0.4437, 0.75, 0.4087, 0.7847, 0.3473, 0.7509, 0.4062, 0.7535, 0.4087, 0.7847, 0.375, 0.75, 0.4437, 0.0, 0.4093, 0.0, 0.4093, 0.0, 0.4437, 0.0, 0.4093, 0.0, 0.375, 0.0, 0.375, 0.0, 0.4093, 0.0, 0.4093, 0.0, 0.375, 0.0, 0.375, 0.0, 0.4093, 0.0, 0.4437, 0.0, 0.4093, 0.0, 0.4093, 0.0, 0.4437, 0.0, 0.4437, 0.0, 0.4094, 0.03472, 0.4093, 0.003472, 0.4437, 0.0, 0.4094, 0.03472, 0.375, 0.0, 0.375, 0.0, 0.4093, 0.003472, 0.4093, 0.003472, 0.375, 0.0, 0.375, 0.0, 0.4093, 0.0, 0.4437, 0.0, 0.4093, 0.003472, 0.4093, 0.0, 0.4437, 0.0, 0.3448, 0.7083, 0.4056, 0.7127, 0.4047, 0.7491, 0.3448, 0.7448, 0.4056, 0.7127, 0.4463, 0.75, 0.4347, 0.7839, 0.4047, 0.7491, 0.4047, 0.7491, 0.4347, 0.7839, 0.4437, 0.75, 0.4053, 0.7509, 0.3448, 0.7448, 0.4047, 0.7491, 0.4053, 0.7509, 0.3448, 0.75, 0.4463, 0.75, 0.4562, 0.8759, 0.444, 0.8785, 0.4347, 0.7839, 0.4562, 0.8759, 0.4437, 1.0, 0.4437, 1.0, 0.444, 0.8785, 0.444, 0.8785, 0.4437, 1.0, 0.4437, 1.0, 0.4437, 0.875, 0.4347, 0.7839, 0.444, 0.8785, 0.4437, 0.875, 0.4437, 0.75, 0.125, 0.75, 0.2462, 0.7118, 0.2462, 0.7457, 0.125, 0.75, 0.2462, 0.7118, 0.3448, 0.7083, 0.3448, 0.7448, 0.2462, 0.7457, 0.2462, 0.7457, 0.3448, 0.7448, 0.3448, 0.75, 0.2462, 0.75, 0.125, 0.75, 0.2462, 0.7457, 0.2462, 0.75, 0.125, 0.75, 0.4463, 0.75, 0.4896, 0.75, 0.4903, 0.875, 0.4562, 0.8759, 0.4896, 0.75, 0.5343, 0.75, 0.5343, 0.875, 0.4903, 0.875, 0.4903, 0.875, 0.5343, 0.875, 0.5343, 1.0, 0.489, 1.0, 0.4562, 0.8759, 0.4903, 0.875, 0.489, 1.0, 0.4437, 1.0, 0.4474, 0.5, 0.4895, 0.5, 0.4895, 0.625, 0.4472, 0.6241, 0.4895, 0.5, 0.5343, 0.5, 0.5343, 0.625, 0.4895, 0.625, 0.4895, 0.625, 0.5343, 0.625, 0.5343, 0.75, 0.4896, 0.75, 0.4472, 0.6241, 0.4895, 0.625, 0.4896, 0.75, 0.4463, 0.75, 0.4474, 0.25, 0.4895, 0.25, 0.4895, 0.375, 0.4474, 0.375, 0.4895, 0.25, 0.5343, 0.25, 0.5343, 0.375, 0.4895, 0.375, 0.4895, 0.375, 0.5343, 0.375, 0.5343, 0.5, 0.4895, 0.5, 0.4474, 0.375, 0.4895, 0.375, 0.4895, 0.5, 0.4474, 0.5, 0.4437, 0.0, 0.489, 0.0, 0.4894, 0.125, 0.447, 0.1259, 0.489, 0.0, 0.5343, 0.0, 0.5343, 0.125, 0.4894, 0.125, 0.4894, 0.125, 0.5343, 0.125, 0.5343, 0.25, 0.4895, 0.25, 0.447, 0.1259, 0.4894, 0.125, 0.4895, 0.25, 0.4474, 0.25, 0.375, 0.0, 0.375, 0.125, 0.5, 0.125, 0.5, 0.0, 0.5, 0.0, 0.5, 0.125, 0.625, 0.125, 0.625, 0.0, 0.5, 0.125, 0.5, 0.25, 0.625, 0.25, 0.625, 0.125, 0.375, 0.125, 0.375, 0.25, 0.5, 0.25, 0.5, 0.125, 0.375, 0.25, 0.375, 0.375, 0.5, 0.375, 0.5, 0.25, 0.5, 0.25, 0.5, 0.375, 0.625, 0.375, 0.625, 0.25, 0.5, 0.375, 0.5, 0.5, 0.625, 0.5, 0.625, 0.375, 0.375, 0.375, 0.375, 0.5, 0.5, 0.5, 0.5, 0.375, 0.375, 0.5, 0.375, 0.625, 0.5, 0.625, 0.5, 0.5, 0.5, 0.5, 0.5, 0.625, 0.625, 0.625, 0.625, 0.5, 0.5, 0.625, 0.5, 0.75, 0.625, 0.75, 0.625, 0.625, 0.375, 0.625, 0.375, 0.75, 0.5, 0.75, 0.5, 0.625, 0.375, 0.75, 0.375, 0.875, 0.5, 0.875, 0.5, 0.75, 0.5, 0.75, 0.5, 0.875, 0.625, 0.875, 0.625, 0.75, 0.5, 0.875, 0.5, 1.0, 0.625, 1.0, 0.625, 0.875, 0.375, 0.875, 0.375, 1.0, 0.5, 1.0, 0.5, 0.875, 0.125, 0.5, 0.125, 0.625, 0.25, 0.625, 0.25, 0.5, 0.25, 0.5, 0.25, 0.625, 0.375, 0.625, 0.375, 0.5, 0.25, 0.625, 0.25, 0.75, 0.375, 0.75, 0.375, 0.625, 0.125, 0.625, 0.125, 0.75, 0.25, 0.75, 0.25, 0.625, 0.625, 0.5, 0.625, 0.625, 0.75, 0.625, 0.75, 0.5, 0.75, 0.5, 0.75, 0.625, 0.875, 0.625, 0.875, 0.5, 0.75, 0.625, 0.75, 0.75, 0.875, 0.75, 0.875, 0.625, 0.625, 0.625, 0.625, 0.75, 0.75, 0.75, 0.75, 0.625, 0.375, 0.0, 0.5, 0.0, 0.5, 0.125, 0.375, 0.125, 0.5, 0.0, 0.625, 0.0, 0.625, 0.125, 0.5, 0.125, 0.5, 0.125, 0.625, 0.125, 0.625, 0.25, 0.5, 0.25, 0.375, 0.125, 0.5, 0.125, 0.5, 0.25, 0.375, 0.25, 0.375, 0.25, 0.5, 0.25, 0.5, 0.375, 0.375, 0.375, 0.5, 0.25, 0.625, 0.25, 0.625, 0.375, 0.5, 0.375, 0.5, 0.375, 0.625, 0.375, 0.625, 0.5, 0.5005, 0.5, 0.375, 0.375, 0.5, 0.375, 0.5005, 0.5, 0.375, 0.5, 0.375, 0.5, 0.5005, 0.5, 0.5022, 0.625, 0.3956, 0.625, 0.5005, 0.5, 0.625, 0.5, 0.625, 0.625, 0.5022, 0.625, 0.5022, 0.625, 0.625, 0.625, 0.625, 0.75, 0.5005, 0.75, 0.3956, 0.625, 0.5022, 0.625, 0.5005, 0.75, 0.375, 0.75, 0.375, 0.75, 0.5005, 0.75, 0.5, 0.875, 0.375, 0.875, 0.5005, 0.75, 0.625, 0.75, 0.625, 0.875, 0.5, 0.875, 0.5, 0.875, 0.625, 0.875, 0.625, 1.0, 0.5, 1.0, 0.375, 0.875, 0.5, 0.875, 0.5, 1.0, 0.375, 1.0, 0.2188, 0.6563, 0.207, 0.625, 0.2208, 0.625, 0.2288, 0.6462, 0.207, 0.625, 0.2188, 0.5938, 0.2288, 0.6038, 0.2208, 0.625, 0.2208, 0.625, 0.2288, 0.6038, 0.2344, 0.6094, 0.231, 0.625, 0.2288, 0.6462, 0.2208, 0.625, 0.231, 0.625, 0.2344, 0.6406, 0.625, 0.5, 0.75, 0.5, 0.75, 0.625, 0.625, 0.625, 0.75, 0.5, 0.875, 0.5, 0.875, 0.625, 0.75, 0.625, 0.75, 0.625, 0.875, 0.625, 0.875, 0.75, 0.75, 0.75, 0.625, 0.625, 0.75, 0.625, 0.75, 0.75, 0.625, 0.75, 0.2188, 0.5938, 0.207, 0.625, 0.1749, 0.625, 0.1931, 0.5681, 0.207, 0.625, 0.2188, 0.6563, 0.1931, 0.6819, 0.1749, 0.625, 0.1749, 0.625, 0.1931, 0.6819, 0.125, 0.75, 0.125, 0.625, 0.1931, 0.5681, 0.1749, 0.625, 0.125, 0.625, 0.125, 0.5, 0.2813, 0.5938, 0.25, 0.582, 0.25, 0.5499, 0.3074, 0.5681, 0.25, 0.582, 0.2188, 0.5938, 0.1931, 0.5681, 0.25, 0.5499, 0.25, 0.5499, 0.1931, 0.5681, 0.125, 0.5, 0.25, 0.5, 0.3074, 0.5681, 0.25, 0.5499, 0.25, 0.5, 0.375, 0.5, 0.2813, 0.6562, 0.293, 0.625, 0.3273, 0.625, 0.3074, 0.6819, 0.293, 0.625, 0.2813, 0.5938, 0.3074, 0.5681, 0.3273, 0.625, 0.3273, 0.625, 0.3074, 0.5681, 0.375, 0.5, 0.3956, 0.625, 0.3074, 0.6819, 0.3273, 0.625, 0.3956, 0.625, 0.375, 0.75, 0.2188, 0.6563, 0.25, 0.668, 0.25, 0.7001, 0.1931, 0.6819, 0.25, 0.668, 0.2813, 0.6562, 0.3074, 0.6819, 0.25, 0.7001, 0.25, 0.7001, 0.3074, 0.6819, 0.375, 0.75, 0.25, 0.75, 0.1931, 0.6819, 0.25, 0.7001, 0.25, 0.75, 0.125, 0.75, 0.2344, 0.6094, 0.25, 0.606, 0.25, 0.625, 0.231, 0.625, 0.25, 0.606, 0.2656, 0.6094, 0.269, 0.625, 0.25, 0.625, 0.25, 0.625, 0.269, 0.625, 0.2656, 0.6406, 0.25, 0.644, 0.231, 0.625, 0.25, 0.625, 0.25, 0.644, 0.2344, 0.6406, 0.2813, 0.6562, 0.25, 0.668, 0.25, 0.6542, 0.2712, 0.6462, 0.25, 0.668, 0.2188, 0.6563, 0.2288, 0.6462, 0.25, 0.6542, 0.25, 0.6542, 0.2288, 0.6462, 0.2344, 0.6406, 0.25, 0.644, 0.2712, 0.6462, 0.25, 0.6542, 0.25, 0.644, 0.2656, 0.6406, 0.2188, 0.5938, 0.25, 0.582, 0.25, 0.5958, 0.2288, 0.6038, 0.25, 0.582, 0.2813, 0.5938, 0.2712, 0.6038, 0.25, 0.5958, 0.25, 0.5958, 0.2712, 0.6038, 0.2656, 0.6094, 0.25, 0.606, 0.2288, 0.6038, 0.25, 0.5958, 0.25, 0.606, 0.2344, 0.6094, 0.2813, 0.5938, 0.293, 0.625, 0.2792, 0.625, 0.2712, 0.6038, 0.293, 0.625, 0.2813, 0.6562, 0.2712, 0.6462, 0.2792, 0.625, 0.2792, 0.625, 0.2712, 0.6462, 0.2656, 0.6406, 0.269, 0.625, 0.2712, 0.6038, 0.2792, 0.625, 0.269, 0.625, 0.2656, 0.6094])
me_cube_004.materials.append(mat_material_002)
me_cube_004.materials.append(mat_material_003)
me_cube_004.materials.append(mat_material_004)
me_cube_004.materials.append(mat_material_005)
me_cube_004.materials.append(mat_material_006)
me_cube_004.materials.append(mat_material_007)
me_cube_004.materials.append(mat_material_008)
me_cube_004.materials.append(mat_material_009)
me_cube_004.materials.append(mat_material_010)
me_cube_004.materials.append(mat_material_011)
me_cube_004.materials.append(mat_material_012)
me_cube_004.materials.append(mat_material_001)
me_cube_004.update()
arm_armature = bpy.data.armatures.new('Armature')  # bones are not reproduced

# ---- objects
ob_shell = bpy.data.objects.new('Shell', me_cube)
ob_body = bpy.data.objects.new('Body', me_cube_004)
ob_armature = bpy.data.objects.new('Armature', arm_armature)

# ---- transforms, parenting, visibility, modifiers, constraints
ob_shell.location = (0.0, 0.0, 0.439)
ob_shell.lock_rotations_4d = False
ob_shell.empty_display_type = 'ARROWS'
ob_shell.lineart.crease_threshold = 0.0
_m = ob_shell.modifiers.new('Skin', 'SKIN')
_m = ob_shell.modifiers.new('Subdivision', 'SUBSURF')
ob_body.parent = ob_armature
ob_body.location = (-0.1194, 0.6745, 0.9463)
ob_body.rotation_euler = (3.33e-09, 0.2204, -3.01e-08)
_vg = ob_body.vertex_groups.new(name='Head')
for _i, _w in zip([38, 39, 40, 41, 62, 63, 64, 65, 80, 85, 87, 89, 91, 92, 93, 94, 95, 108, 109, 110, 111, 113, 114, 117, 120, 123, 124, 125, 126, 127, 128, 129, 130, 131, 135, 156, 157, 158, 159, 160, 161, 162, 163, 164, 165, 166, 167, 169, 170, 171, 172, 173, 186], [0.1115, 0.1625, 0.08253, 0.1187, 0.1711, 0.1468, 0.1081, 0.08975, 0.1494, 0.7624, 0.8016, 0.7496, 0.8062, 0.5817, 0.2604, 0.2931, 0.6057, 0.1625, 0.1217, 0.1244, 0.1613, 0.7553, 0.7485, 0.8912, 0.7422, 0.8116, 0.174, 0.7898, 0.1539, 0.7317, 0.2324, 0.2869, 0.2998, 0.3571, 0.008936, 0.01074, 0.8173, 0.8165, 0.7548, 0.1715, 0.132, 0.1205, 0.1311, 0.7819, 0.842, 0.7814, 0.7545, 0.7454, 0.8274, 0.1113, 0.1159, 0.6764, 0.0178]): _vg.add([_i], _w, 'REPLACE')
_vg = ob_body.vertex_groups.new(name='Torso')
_vg = ob_body.vertex_groups.new(name='LeftHip')
_vg = ob_body.vertex_groups.new(name='LeftLeg')
_vg = ob_body.vertex_groups.new(name='RightHip')
_vg = ob_body.vertex_groups.new(name='RightLeg')
_vg = ob_body.vertex_groups.new(name='LeftShoulder')
_vg = ob_body.vertex_groups.new(name='LeftArm')
_vg = ob_body.vertex_groups.new(name='LeftHand')
_vg = ob_body.vertex_groups.new(name='RightShoulder')
for _i, _w in zip([0, 1, 2, 3, 4, 5, 6, 7, 8, 9, 10, 11, 12, 13, 14, 15, 16, 17, 18, 19, 20, 21, 22, 23, 24, 25, 190, 191, 192, 193, 194, 195, 196, 197, 198, 199, 200, 201, 202, 203, 204, 205, 206, 207, 208, 209, 210, 211, 212, 213, 214, 215], [0.3696, 0.3709, 0.3704, 0.3708, 0.3707, 0.3714, 0.3707, 0.371, 0.3701, 0.3698, 0.3708, 0.3706, 0.3706, 0.3709, 0.3708, 0.3707, 0.3711, 0.371, 0.3703, 0.3722, 0.3703, 0.3707, 0.3709, 0.371, 0.3704, 0.3712, 0.3696, 0.3709, 0.3704, 0.3708, 0.3707, 0.3714, 0.3707, 0.371, 0.3701, 0.3698, 0.3708, 0.3706, 0.3706, 0.3709, 0.3708, 0.3707, 0.3711, 0.371, 0.3703, 0.3722, 0.3703, 0.3707, 0.3709, 0.371, 0.3704, 0.3712]): _vg.add([_i], _w, 'REPLACE')
_vg = ob_body.vertex_groups.new(name='RightArm')
_vg = ob_body.vertex_groups.new(name='RightHand')
_vg = ob_body.vertex_groups.new(name='LeftCalf')
_vg = ob_body.vertex_groups.new(name='RightCalf')
_vg = ob_body.vertex_groups.new(name='StomachBottom')
for _i, _w in zip([84, 86, 88, 90, 96, 97, 98, 99, 108, 111, 112, 115, 116, 118, 119, 121, 122, 132, 133, 134, 135, 136, 137, 138, 139, 145, 147, 148, 150, 156, 160, 168, 175, 176, 177, 182, 183, 185, 186, 187, 188, 189], [0.7943, 0.5528, 0.7921, 0.55, 0.7956, 0.1432, 0.1444, 0.8046, 0.01356, 0.009895, 0.7761, 0.4509, 0.531, 0.4475, 0.791, 0.7855, 0.8999, 0.7933, 0.01497, 0.01812, 0.1503, 0.8615, 0.2265, 0.1311, 0.2456, 0.1306, 0.08072, 0.1308, 0.08696, 0.1673, 0.03148, 0.9021, 0.6794, 0.437, 0.6659, 0.1287, 0.1273, 0.07479, 0.2132, 0.05225, 0.01341, 0.04167]): _vg.add([_i], _w, 'REPLACE')
_vg = ob_body.vertex_groups.new(name='StomachTop')
for _i, _w in zip([84, 85, 86, 87, 88, 89, 90, 91, 96, 97, 98, 99, 108, 109, 110, 111, 112, 113, 114, 115, 116, 117, 118, 119, 120, 121, 123, 132, 133, 134, 135, 136, 137, 138, 139, 156, 157, 158, 159, 160, 161, 162, 163, 164, 165, 166, 167, 168, 175, 176, 177, 186, 187, 188, 189], [0.04426, 0.05214, 0.4387, 0.01719, 0.04885, 0.05246, 0.4412, 0.01826, 0.135, 0.8502, 0.8483, 0.1292, 0.7931, 0.8675, 0.8644, 0.796, 0.1885, 0.1869, 0.03333, 0.5441, 0.4671, 0.008001, 0.5476, 0.174, 0.03424, 0.06939, 0.05574, 0.06459, 0.9448, 0.9429, 0.807, 0.06406, 0.7579, 0.8627, 0.7385, 0.7871, 0.1507, 0.1516, 0.1856, 0.7741, 0.848, 0.871, 0.8496, 0.1695, 0.1396, 0.1689, 0.1919, 0.08509, 0.2925, 0.561, 0.3054, 0.7335, 0.9221, 0.9458, 0.9295]): _vg.add([_i], _w, 'REPLACE')
_vg = ob_body.vertex_groups.new(name='LeftEye')
for _i, _w in zip([0, 1, 2, 3, 4, 5, 6, 7, 8, 9, 10, 11, 12, 13, 14, 15, 16, 17, 18, 19, 20, 21, 22, 23, 24, 25, 26, 27, 28, 29, 30, 31, 32, 33, 34, 35, 36, 37, 38, 39, 40, 41, 42, 43, 44, 45, 46, 47, 48, 49, 50, 51, 52, 53, 54, 55, 56, 57, 58, 59, 60, 61, 62, 63, 64, 65, 66, 67, 68, 69, 70, 71, 72, 73, 74, 75, 76, 77, 78, 79, 80, 81, 82, 83, 84, 85, 86, 87, 88, 89, 90, 91, 92, 93, 94, 95, 96, 97, 98, 99, 100, 101, 102, 103, 104, 105, 106, 107, 108, 109, 110, 111, 112, 113, 114, 115, 116, 117, 118, 119, 120, 121, 122, 123, 124, 125, 126, 127, 128, 129, 130, 131, 132, 133, 134, 135, 136, 137, 138, 139, 140, 141, 142, 143, 144, 145, 146, 147, 148, 149, 150, 151, 152, 153, 154, 155, 156, 157, 158, 159, 160, 161, 162, 163, 164, 165, 166, 167, 168, 169, 170, 171, 172, 173, 174, 175, 176, 177, 178, 179, 180, 181, 182, 183, 184, 185, 186, 187, 188, 189], [1.0, 1.0, 1.0, 1.0, 1.0, 1.0, 1.0, 1.0, 1.0, 1.0, 1.0, 1.0, 1.0, 1.0, 1.0, 1.0, 1.0, 1.0, 1.0, 1.0, 1.0, 1.0, 1.0, 1.0, 1.0, 1.0, 1.0, 1.0, 1.0, 1.0, 1.0, 1.0, 1.0, 1.0, 1.0, 1.0, 1.0, 1.0, 1.0, 1.0, 1.0, 1.0, 1.0, 1.0, 1.0, 1.0, 1.0, 1.0, 1.0, 1.0, 1.0, 1.0, 1.0, 1.0, 1.0, 1.0, 1.0, 1.0, 1.0, 1.0, 1.0, 1.0, 1.0, 1.0, 1.0, 1.0, 1.0, 1.0, 1.0, 1.0, 1.0, 1.0, 1.0, 1.0, 1.0, 1.0, 1.0, 1.0, 1.0, 1.0, 1.0, 1.0, 1.0, 1.0, 0.0, 0.0, 0.0, 0.0, 0.0, 0.0, 0.0, 0.0, 0.0, 0.0, 0.0, 0.0, 0.0, 0.0, 0.0, 0.0, 0.0, 0.0, 0.0, 0.0, 0.0, 0.0, 0.0, 0.0, 0.0, 0.0, 0.0, 0.0, 0.0, 0.0, 0.0, 0.0, 0.0, 0.0, 0.0, 0.0, 0.0, 0.0, 0.0, 0.0, 0.0, 0.0, 0.0, 0.0, 0.0, 0.0, 0.0, 0.0, 0.0, 0.0, 0.0, 0.0, 0.0, 0.0, 0.0, 0.0, 0.0, 0.0, 0.0, 0.0, 0.0, 0.0, 0.0, 0.0, 0.0, 0.0, 0.0, 0.0, 0.0, 0.0, 0.0, 0.0, 0.0, 0.0, 0.0, 0.0, 0.0, 0.0, 0.0, 0.0, 0.0, 0.0, 0.0, 0.0, 0.0, 0.0, 0.0, 0.0, 0.0, 0.0, 0.0, 0.0, 0.0, 0.0, 0.0, 0.0, 0.0, 0.0, 0.0, 0.0, 0.0, 0.0, 0.0, 0.0, 0.0, 0.0]): _vg.add([_i], _w, 'REPLACE')
_vg = ob_body.vertex_groups.new(name='RightEye')
for _i, _w in zip([29, 33, 34, 42, 44, 45, 46, 47, 48, 58, 70, 71, 75, 76, 84, 85, 86, 87, 88, 89, 90, 91, 92, 93, 94, 95, 96, 97, 98, 99, 100, 101, 102, 103, 104, 105, 106, 107, 108, 109, 110, 111, 112, 113, 114, 115, 116, 117, 118, 119, 120, 121, 122, 123, 124, 125, 126, 127, 128, 129, 130, 131, 132, 133, 134, 135, 136, 137, 138, 139, 140, 141, 142, 143, 144, 145, 146, 147, 148, 149, 150, 151, 152, 153, 154, 155, 156, 157, 158, 159, 160, 161, 162, 163, 164, 165, 166, 167, 168, 169, 170, 171, 172, 173, 174, 175, 176, 177, 178, 179, 180, 181, 182, 183, 184, 185, 186, 187, 188, 189, 190, 191, 192, 193, 194, 195, 196, 197, 198, 199, 200, 201, 202, 203, 204, 205, 206, 207, 208, 209, 210, 211, 212, 213, 214, 215, 216, 217, 218, 219, 220, 221, 222, 223, 224, 225, 226, 227, 228, 229, 230, 231, 232, 233, 234, 235, 236, 237, 238, 239, 240, 241, 242, 243, 244, 245, 246, 247, 248, 249, 250, 251, 252, 253, 254, 255, 256, 257, 258, 259, 260, 261, 262, 263, 264, 265, 266, 267, 268, 269, 270, 271, 272, 273], [0.033, 0.004728, 0.0332, 0.03685, 0.01588, 0.04252, 0.01062, 0.01556, 0.0009917, 0.009005, 0.04438, 0.01796, 0.0003229, 0.004067, 0.0, 0.0, 0.0, 0.0, 0.0, 0.0, 0.0, 0.0, 0.0, 0.0, 0.0, 0.0, 0.0, 0.0, 0.0, 0.0, 0.0, 0.0, 0.0, 0.0, 0.0, 0.0, 0.0, 0.0, 0.0, 0.0, 0.0, 0.0, 0.0, 0.0, 0.0, 0.0, 0.0, 0.0, 0.0, 0.0, 0.0, 0.0, 0.0, 0.0, 0.0, 0.0, 0.0, 0.0, 0.0, 0.0, 0.0, 0.0, 0.0, 0.0, 0.0, 0.0, 0.0, 0.0, 0.0, 0.0, 0.0, 0.0, 0.0, 0.0, 0.0, 0.0, 0.0, 0.0, 0.0, 0.0, 0.0, 0.0, 0.0, 0.0, 0.0, 0.0, 0.0, 0.0, 0.0, 0.0, 0.0, 0.0, 0.0, 0.0, 0.0, 0.0, 0.0, 0.0, 0.0, 0.0, 0.0, 0.0, 0.0, 0.0, 0.0, 0.0, 0.0, 0.0, 0.0, 0.0, 0.0, 0.0, 0.0, 0.0, 0.0, 0.0, 0.0, 0.0, 0.0, 0.0, 1.0, 1.0, 1.0, 1.0, 1.0, 1.0, 1.0, 1.0, 1.0, 1.0, 1.0, 1.0, 1.0, 1.0, 1.0, 1.0, 1.0, 1.0, 1.0, 1.0, 1.0, 1.0, 1.0, 1.0, 1.0, 1.0, 1.0, 1.0, 1.0, 1.0, 1.0, 1.0, 1.0, 1.0, 1.0, 1.0, 1.0, 1.0, 1.0, 1.0, 1.0, 1.0, 1.0, 1.0, 1.0, 1.0, 1.0, 1.0, 1.0, 1.0, 1.0, 1.0, 1.0, 1.0, 1.0, 1.0, 1.0, 1.0, 1.0, 1.0, 1.0, 1.0, 1.0, 1.0, 1.0, 1.0, 1.0, 1.0, 1.0, 1.0, 1.0, 1.0, 1.0, 1.0, 1.0, 1.0, 1.0, 1.0, 1.0, 1.0, 1.0, 1.0, 1.0, 1.0]): _vg.add([_i], _w, 'REPLACE')
_vg = ob_body.vertex_groups.new(name='TailStart')
for _i, _w in zip([84, 88, 96, 99, 104, 105, 106, 107, 112, 119, 121, 122, 132, 136, 144, 145, 146, 147, 148, 149, 150, 151, 152, 153, 154, 155, 175, 177, 179, 180, 181, 182, 183, 184, 185], [0.1565, 0.1565, 0.0652, 0.06211, 0.9137, 0.9138, 0.934, 0.9336, 0.01862, 0.0177, 0.1427, 0.08528, 0.1397, 0.07157, 0.07179, 0.8523, 0.05582, 0.904, 0.8516, 0.07263, 0.8976, 0.05691, 0.9194, 0.9192, 0.971, 0.9655, 0.001944, 0.003349, 0.006642, 0.07552, 0.0754, 0.8541, 0.8542, 0.9844, 0.9198]): _vg.add([_i], _w, 'REPLACE')
_vg = ob_body.vertex_groups.new(name='TailEnd')
for _i, _w in zip([100, 101, 102, 103, 104, 105, 106, 107, 140, 141, 142, 143, 144, 146, 149, 151, 152, 153, 154, 155, 174, 178, 179, 180, 181], [0.9892, 0.9924, 0.9941, 0.9924, 0.07256, 0.07211, 0.05868, 0.05919, 0.998, 0.9989, 0.9973, 0.9987, 0.9274, 0.9437, 0.9264, 0.9426, 0.06645, 0.06657, 0.00526, 0.01268, 0.9787, 0.9998, 0.9716, 0.9235, 0.9237]): _vg.add([_i], _w, 'REPLACE')
_m = ob_body.modifiers.new('Armature', 'ARMATURE')
_m.object = ob_armature
ob_armature.location = (0.0, 0.0, 0.0)

# ---- collection membership
col_collection.objects.link(ob_shell)
col_collection.objects.link(ob_body)
col_collection.objects.link(ob_armature)

# ---- scene / render settings (as saved in the file)
scene.frame_start = 1; scene.frame_end = 250; scene.frame_set(1)
scene.render.engine = 'BLENDER_EEVEE_NEXT'
bpy.context.view_layer.update()

# ---- added for rendering (the .blend has no active camera): camera
cam_auto = bpy.data.cameras.new('AutoCamera')
cam_auto.lens = 50.0
cam_auto.sensor_width = 36.0
cam_auto.clip_end = 1000.0
ob_auto_camera = bpy.data.objects.new('AutoCamera', cam_auto)
scene.collection.objects.link(ob_auto_camera)
ob_auto_camera.location = (2.67362, -3.31177, 2.78866)
ob_auto_camera.rotation_euler = (1.09748, -7.21219e-08, 0.694738)
scene.camera = ob_auto_camera
bpy.context.view_layer.update()
